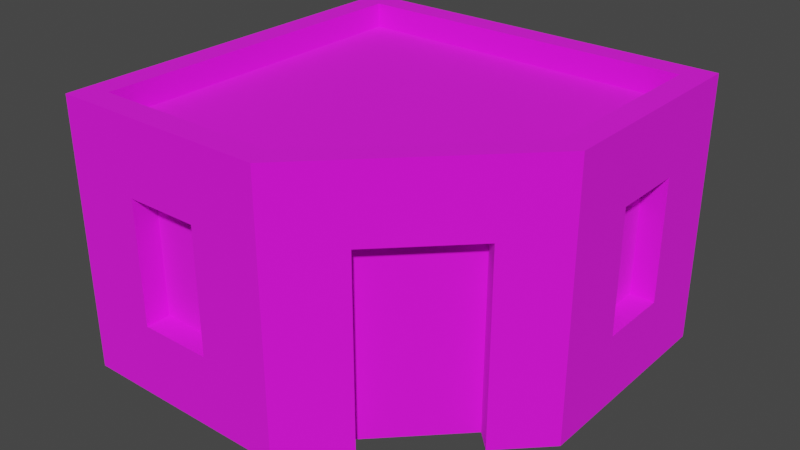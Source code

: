 # Source: Building_10_Blue_.blend  (saved by Blender 3.3.6; exported with 4.5.12 LTS)
import bpy
from mathutils import Matrix  # noqa: F401  (used for matrix-valued properties, if any)

bpy.ops.wm.read_factory_settings(use_empty=True)
scene = bpy.context.scene
scene.name = 'Scene'

# ---- collections
col_collection = bpy.data.collections.new('Collection'); scene.collection.children.link(col_collection)

# ---- images (referenced by path relative to the original .blend; pixels are not part of the script)
import os
ASSET_DIR = os.environ.get("B2B_ASSET_DIR", "")  # directory of the original .blend (textures are referenced by path, not embedded)
HERE = os.path.dirname(os.path.abspath(__file__))  # packed textures are extracted next to this script under _unpacked/

def load_image(name, relpath, width, height, colorspace="sRGB"):
    """Load a texture the original file referenced (path relative to the .blend, or extracted next to this script)."""
    p = next((c for c in (os.path.join(HERE, relpath), os.path.join(ASSET_DIR, relpath)) if relpath and os.path.exists(c)), "")
    if p:
        img = bpy.data.images.load(p, check_existing=True)
        img.name = name
    else:  # same state as the original file: an image datablock whose file is absent (Cycles renders it pink)
        img = bpy.data.images.new(name, width, height)
        img.source = "FILE"
        img.filepath = "//" + (relpath or name)
    img.colorspace_settings.name = colorspace
    return img
img_color_png = load_image('Color.png', 'Color.png', 1024, 1024, 'sRGB')

# ---- materials (node trees are filled in below, after node groups)
mat_texture = bpy.data.materials.new('Texture')
mat_texture.use_transparent_shadow = False

# ---- material node trees
mat_texture.use_nodes = True; mat_texture.node_tree.nodes.clear()
_N = mat_texture.node_tree.nodes; _L = mat_texture.node_tree.links
n0 = _N.new('ShaderNodeBsdfPrincipled'); n0.name = 'Principled BSDF'; n0.location = (10, 300)
n0.distribution = 'GGX'
n0.subsurface_method = 'RANDOM_WALK_SKIN'
n0.inputs[2].default_value = 1.0
n0.inputs[3].default_value = 1.45
n0.inputs[27].default_value = (0.0, 0.0, 0.0, 1.0)
n0.inputs[28].default_value = 1.0
n1 = _N.new('ShaderNodeOutputMaterial'); n1.name = 'Material Output'; n1.location = (300, 300)
n2 = _N.new('ShaderNodeTexImage'); n2.name = 'Image Texture'; n2.location = (-280, 280)
n2.image = img_color_png
_L.new(n0.outputs[0], n1.inputs[0])
_L.new(n2.outputs[0], n0.inputs[0])
n1.is_active_output = True

# ---- world
world_world = bpy.data.worlds.new('World'); scene.world = world_world
world_world.use_nodes = True; world_world.node_tree.nodes.clear()
_N = world_world.node_tree.nodes; _L = world_world.node_tree.links
n0 = _N.new('ShaderNodeOutputWorld'); n0.name = 'World Output'; n0.location = (300, 300)
n1 = _N.new('ShaderNodeBackground'); n1.name = 'Background'; n1.location = (10, 300)
n1.inputs[0].default_value = (0.05088, 0.05088, 0.05088, 1.0)
_L.new(n1.outputs[0], n0.inputs[0])
n0.is_active_output = True
world_world.color = (0.05088, 0.05088, 0.05088)
world_world.use_sun_shadow = False
world_world.sun_shadow_jitter_overblur = 0.0

# ---- meshes
me_cube_105 = bpy.data.meshes.new('Cube.105')
me_cube_105.from_pydata([(0.4, 0.7, 0.8), (-0.8, -0.8, 0.0), (0.4, 0.7, 0.296), (-0.7, -0.7, 1.0), (-0.8, 0.8, 0.0), (-0.7, 0.7, 1.0), (0.1, 0.7, 0.8), (0.8, 0.8, 0.0), (0.7, 0.7, 1.0), (0.1, 0.7, 0.296), (0.8, -0.1, 0.0), (0.1, -0.8, 0.0), (-0.5, -0.7, 0.8), (0.05858, -0.7, 1.0), (0.7, -0.05858, 1.0), (-0.5, -0.7, 0.296), (-0.8, -0.8, 1.0), (-0.8, 0.8, 1.0), (0.8, 0.8, 1.0), (-0.2, -0.7, 0.8), (-0.2, -0.7, 0.296), (0.8, -0.1, 1.0), (0.1, -0.8, 1.0), (-0.8, -0.8, 1.1), (-0.8, 0.8, 1.1), (0.7, 0.2, 0.8), (0.7, 0.2, 0.296), (0.8, 0.8, 1.1), (0.8, -0.1, 1.1), (0.1, -0.8, 1.1), (0.7, 0.5, 0.8), (-0.7, -0.7, 1.1), (0.7, 0.5, 0.296), (-0.7, 0.7, 1.1), (0.7, 0.7, 1.1), (0.7, -0.05858, 1.1), (-0.1, 0.7, 0.8), (0.05858, -0.7, 1.1), (-0.1, 0.7, 0.296), (-0.4, 0.7, 0.8), (-0.4, 0.7, 0.296), (-0.7, 0.4, 0.8), (-0.7, 0.4, 0.296), (-0.7, 0.1, 0.8), (-0.7, 0.1, 0.296), (-0.7, -0.1, 0.8), (-0.7, -0.1, 0.296), (-0.7, -0.4, 0.8), (-0.7, -0.4, 0.296), (0.2326, -0.526, 0.8), (0.546, -0.2126, 0.8), (-0.8, -0.4, 0.296), (-0.8, -0.4, 0.8), (-0.8, -0.1, 0.8), (-0.8, 0.1, 0.8), (-0.8, 0.4, 0.8), (-0.8, -0.1, 0.296), (-0.8, 0.1, 0.296), (-0.8, 0.4, 0.296), (-0.4, 0.8, 0.8), (-0.4, 0.8, 0.296), (-0.1, 0.8, 0.8), (0.4, 0.8, 0.8), (0.1, 0.8, 0.8), (-0.1, 0.8, 0.296), (0.4, 0.8, 0.296), (0.1, 0.8, 0.296), (-0.5, -0.8, 0.8), (-0.2, -0.8, 0.8), (-0.2, -0.8, 0.296), (-0.5, -0.8, 0.296), (0.8, 0.2, 0.8), (0.8, 0.5, 0.8), (0.8, 0.2, 0.296), (0.8, 0.5, 0.296), (0.3033, -0.5967, 0.0), (0.6167, -0.2833, 0.0), (0.3033, -0.5967, 0.8), (0.6167, -0.2833, 0.8), (0.2326, -0.526, 0.0), (0.546, -0.2126, 0.0)], [], [(52, 16, 17, 55, 54, 53), (17, 4, 1, 16, 52, 51, 56, 53, 54, 57, 58, 55), (17, 18, 62, 63, 61, 59), (62, 18, 7, 4, 17, 59, 60, 64, 61, 63, 66, 65), (67, 16, 1, 11, 22, 68, 69, 70), (68, 22, 16, 67), (14, 8, 5, 3, 13), (21, 10, 7, 18, 72, 74, 73, 71), (72, 18, 21, 71), (76, 10, 21, 22, 11, 75, 77, 78), (18, 17, 24, 27), (3, 5, 33, 31), (8, 14, 35, 34), (16, 22, 29, 23), (22, 21, 28, 29), (31, 33, 24, 23), (33, 34, 27, 24), (35, 37, 29, 28), (34, 35, 28, 27), (37, 31, 23, 29), (13, 3, 31, 37), (17, 16, 23, 24), (5, 8, 34, 33), (21, 18, 27, 28), (14, 13, 37, 35), (65, 2, 0, 62), (63, 6, 9, 66), (6, 0, 2, 9), (0, 6, 63, 62), (66, 9, 2, 65), (15, 12, 67, 70), (19, 20, 69, 68), (19, 12, 15, 20), (67, 12, 19, 68), (69, 20, 15, 70), (73, 26, 25, 71), (72, 30, 32, 74), (30, 25, 26, 32), (71, 25, 30, 72), (74, 32, 26, 73), (38, 36, 61, 64), (59, 39, 40, 60), (39, 36, 38, 40), (36, 39, 59, 61), (60, 40, 38, 64), (42, 41, 55, 58), (43, 44, 57, 54), (43, 41, 42, 44), (41, 43, 54, 55), (44, 42, 58, 57), (56, 46, 45, 53), (47, 48, 51, 52), (47, 45, 46, 48), (45, 47, 52, 53), (51, 48, 46, 56), (79, 49, 77, 75), (78, 50, 80, 76), (80, 50, 49, 79), (49, 50, 78, 77)])
_uv = me_cube_105.uv_layers.new(name='UVMap')
_uv.uv.foreach_set('vector', [0.5847, 0.9123, 0.5848, 0.9122, 0.5848, 0.9126, 0.5847, 0.9125, 0.5847, 0.9124, 0.5847, 0.9124, 0.5848, 0.9126, 0.5844, 0.9126, 0.5844, 0.9122, 0.5848, 0.9122, 0.5847, 0.9123, 0.5845, 0.9123, 0.5845, 0.9124, 0.5847, 0.9124, 0.5847, 0.9124, 0.5845, 0.9124, 0.5845, 0.9125, 0.5847, 0.9125, 0.5848, 0.9126, 0.5848, 0.9131, 0.5847, 0.913, 0.5847, 0.9129, 0.5847, 0.9128, 0.5847, 0.9128, 0.5847, 0.913, 0.5848, 0.9131, 0.5844, 0.9131, 0.5844, 0.9126, 0.5848, 0.9126, 0.5847, 0.9128, 0.5845, 0.9128, 0.5845, 0.9128, 0.5847, 0.9128, 0.5847, 0.9129, 0.5845, 0.9129, 0.5845, 0.913, 0.5847, 0.9139, 0.5848, 0.914, 0.5844, 0.914, 0.5844, 0.9138, 0.5848, 0.9138, 0.5847, 0.9138, 0.5845, 0.9138, 0.5845, 0.9139, 0.5847, 0.9138, 0.5848, 0.9138, 0.5848, 0.914, 0.5847, 0.9139, 0.2088, 0.6762, 0.2088, 0.676, 0.2092, 0.676, 0.2092, 0.6763, 0.209, 0.6763, 0.5848, 0.9134, 0.5844, 0.9134, 0.5844, 0.9131, 0.5848, 0.9131, 0.5847, 0.9132, 0.5845, 0.9132, 0.5845, 0.9133, 0.5847, 0.9133, 0.5847, 0.9132, 0.5848, 0.9131, 0.5848, 0.9134, 0.5847, 0.9133, 0.5844, 0.9135, 0.5844, 0.9134, 0.5848, 0.9134, 0.5848, 0.9138, 0.5844, 0.9138, 0.5844, 0.9136, 0.5847, 0.9136, 0.5847, 0.9135, 0.6229, 0.9892, 0.6229, 0.9892, 0.6229, 0.9892, 0.6229, 0.9892, 0.6229, 0.9892, 0.6229, 0.9892, 0.6229, 0.9892, 0.6229, 0.9892, 0.6229, 0.9892, 0.6229, 0.9892, 0.6229, 0.9892, 0.6229, 0.9892, 0.6229, 0.9892, 0.6229, 0.9892, 0.6229, 0.9892, 0.6229, 0.9892, 0.6229, 0.9892, 0.6229, 0.9892, 0.6229, 0.9892, 0.6229, 0.9892, 0.6229, 0.9892, 0.6229, 0.9892, 0.6229, 0.9892, 0.6229, 0.9892, 0.6229, 0.9892, 0.6229, 0.9892, 0.6229, 0.9892, 0.6229, 0.9892, 0.6229, 0.9892, 0.6229, 0.9892, 0.6229, 0.9892, 0.6229, 0.9892, 0.6229, 0.9892, 0.6229, 0.9892, 0.6229, 0.9892, 0.6229, 0.9892, 0.6229, 0.9892, 0.6229, 0.9892, 0.6229, 0.9892, 0.6229, 0.9892, 0.6229, 0.9892, 0.6229, 0.9892, 0.6229, 0.9892, 0.6229, 0.9892, 0.6229, 0.9892, 0.6229, 0.9892, 0.6229, 0.9892, 0.6229, 0.9892, 0.6229, 0.9892, 0.6229, 0.9892, 0.6229, 0.9892, 0.6229, 0.9892, 0.6229, 0.9892, 0.6229, 0.9892, 0.6229, 0.9892, 0.6229, 0.9892, 0.6229, 0.9892, 0.6229, 0.9892, 0.6229, 0.9892, 0.6229, 0.9892, 0.5848, 0.9124, 0.5848, 0.9122, 0.5844, 0.9122, 0.5844, 0.9124, 0.5844, 0.9133, 0.5844, 0.9136, 0.5848, 0.9136, 0.5848, 0.9133, 0.8163, 0.7433, 0.8163, 0.7432, 0.8162, 0.7432, 0.8163, 0.7433, 0.5839, 0.9136, 0.5844, 0.9136, 0.5844, 0.9133, 0.5839, 0.9133, 0.5848, 0.9133, 0.5848, 0.9136, 0.5853, 0.9136, 0.5853, 0.9133, 0.5848, 0.9122, 0.5844, 0.9122, 0.5844, 0.9124, 0.5848, 0.9124, 0.5844, 0.9136, 0.5848, 0.9136, 0.5848, 0.9133, 0.5844, 0.9133, 0.8163, 0.7433, 0.8163, 0.7432, 0.8162, 0.7432, 0.8162, 0.7433, 0.5839, 0.9133, 0.5839, 0.9136, 0.5844, 0.9136, 0.5844, 0.9133, 0.5848, 0.9133, 0.5848, 0.9136, 0.5853, 0.9136, 0.5853, 0.9133, 0.5848, 0.9124, 0.5848, 0.9122, 0.5844, 0.9122, 0.5844, 0.9124, 0.5844, 0.9133, 0.5844, 0.9136, 0.5848, 0.9136, 0.5848, 0.9133, 0.8163, 0.7433, 0.8163, 0.7432, 0.8162, 0.7432, 0.8162, 0.7433, 0.5839, 0.9133, 0.5839, 0.9136, 0.5844, 0.9136, 0.5844, 0.9133, 0.5848, 0.9133, 0.5848, 0.9136, 0.5853, 0.9136, 0.5853, 0.9133, 0.5848, 0.9122, 0.5844, 0.9122, 0.5844, 0.9124, 0.5848, 0.9124, 0.5844, 0.9133, 0.5844, 0.9136, 0.5848, 0.9136, 0.5848, 0.9133, 0.8163, 0.7433, 0.8163, 0.7432, 0.8162, 0.7432, 0.8163, 0.7433, 0.5839, 0.9136, 0.5844, 0.9136, 0.5844, 0.9133, 0.5839, 0.9133, 0.5848, 0.9133, 0.5848, 0.9136, 0.5853, 0.9136, 0.5853, 0.9133, 0.5848, 0.9122, 0.5844, 0.9122, 0.5844, 0.9124, 0.5848, 0.9124, 0.5844, 0.9136, 0.5848, 0.9136, 0.5848, 0.9133, 0.5844, 0.9133, 0.8163, 0.7433, 0.8163, 0.7432, 0.8162, 0.7432, 0.8162, 0.7433, 0.5839, 0.9136, 0.5844, 0.9136, 0.5844, 0.9133, 0.5839, 0.9133, 0.5848, 0.9136, 0.5853, 0.9136, 0.5853, 0.9133, 0.5848, 0.9133, 0.5848, 0.9124, 0.5848, 0.9122, 0.5844, 0.9122, 0.5844, 0.9124, 0.5844, 0.9136, 0.5848, 0.9136, 0.5848, 0.9133, 0.5844, 0.9133, 0.8163, 0.7433, 0.8163, 0.7432, 0.8162, 0.7432, 0.8162, 0.7433, 0.5839, 0.9136, 0.5844, 0.9136, 0.5844, 0.9133, 0.5839, 0.9133, 0.5848, 0.9133, 0.5848, 0.9136, 0.5853, 0.9136, 0.5853, 0.9133, 0.5847, 0.9122, 0.5844, 0.9122, 0.5844, 0.9124, 0.5847, 0.9124, 0.5844, 0.9133, 0.5844, 0.9136, 0.5847, 0.9136, 0.5847, 0.9133, 0.1866, 0.5274, 0.186, 0.5274, 0.186, 0.5281, 0.1866, 0.5281, 0.5833, 0.9152, 0.5836, 0.9152, 0.5836, 0.915, 0.5833, 0.915])
me_cube_105.materials.append(mat_texture)
me_cube_105.update()

# ---- objects
ob_building_10__blue = bpy.data.objects.new('Building_10 (Blue)', me_cube_105)

# ---- transforms, parenting, visibility, modifiers, constraints
ob_building_10__blue.location = (0.0, 0.0, 0.0)

# ---- collection membership
col_collection.objects.link(ob_building_10__blue)

# ---- scene / render settings (as saved in the file)
scene.frame_start = 1; scene.frame_end = 250; scene.frame_set(1)
scene.render.engine = 'BLENDER_EEVEE_NEXT'
scene.cycles.sampling_pattern = 'TABULATED_SOBOL'
scene.cycles.use_light_tree = False
scene.view_settings.view_transform = 'Filmic'
bpy.context.view_layer.update()

# ---- added for rendering (the .blend has no active camera and no usable light): camera, sun
cam_auto = bpy.data.cameras.new('AutoCamera')
cam_auto.lens = 50.0
cam_auto.sensor_width = 36.0
cam_auto.clip_end = 1000.0
ob_auto_camera = bpy.data.objects.new('AutoCamera', cam_auto)
scene.collection.objects.link(ob_auto_camera)
ob_auto_camera.location = (2.32782, -2.79338, 2.41225)
ob_auto_camera.rotation_euler = (1.09748, -7.21219e-08, 0.694738)
scene.camera = ob_auto_camera
light_auto_sun = bpy.data.lights.new('AutoSun', 'SUN')
light_auto_sun.energy = 3.0
light_auto_sun.angle = 0.0523599
ob_auto_sun = bpy.data.objects.new('AutoSun', light_auto_sun)
scene.collection.objects.link(ob_auto_sun)
ob_auto_sun.rotation_euler = (0.872665, 0.174533, 0.523599)
bpy.context.view_layer.update()
